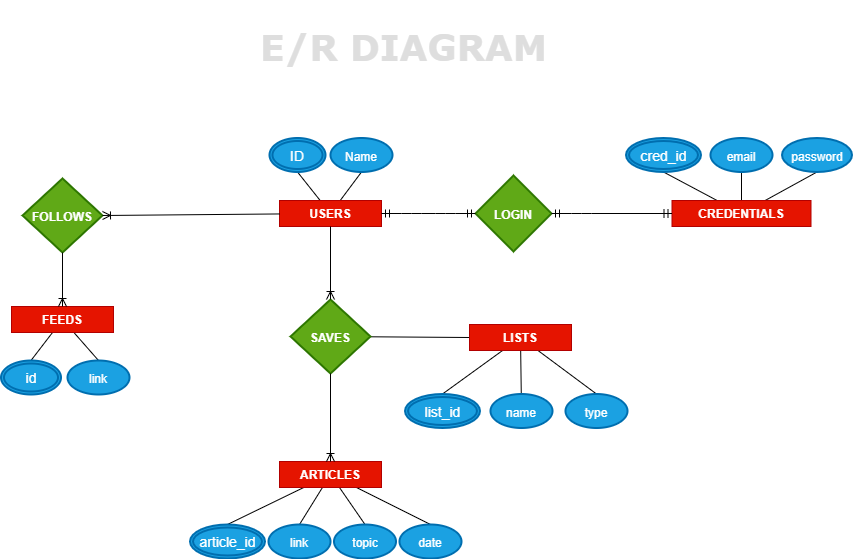

The diagram above was exported from draw.io. Its source (the exported page's mxGraphModel, read from the mxfile embedded in the PNG):
<mxGraphModel dx="1268" dy="801" grid="0" gridSize="10" guides="1" tooltips="1" connect="1" arrows="1" fold="1" page="0" pageScale="1" pageWidth="827" pageHeight="1169" math="0" shadow="0">
  <root>
    <mxCell id="Yl0KyTaM2_Ck8h2umk-o-0" />
    <mxCell id="Yl0KyTaM2_Ck8h2umk-o-1" parent="Yl0KyTaM2_Ck8h2umk-o-0" />
    <mxCell id="Yl0KyTaM2_Ck8h2umk-o-8" style="edgeStyle=none;rounded=0;orthogonalLoop=1;jettySize=auto;html=1;entryX=0.5;entryY=1;entryDx=0;entryDy=0;endArrow=none;endFill=0;endSize=4;" parent="Yl0KyTaM2_Ck8h2umk-o-1" source="Yl0KyTaM2_Ck8h2umk-o-2" target="Yl0KyTaM2_Ck8h2umk-o-7" edge="1">
      <mxGeometry relative="1" as="geometry" />
    </mxCell>
    <mxCell id="Yl0KyTaM2_Ck8h2umk-o-9" style="edgeStyle=none;rounded=0;orthogonalLoop=1;jettySize=auto;html=1;entryX=0.5;entryY=1;entryDx=0;entryDy=0;endArrow=none;endFill=0;endSize=4;" parent="Yl0KyTaM2_Ck8h2umk-o-1" source="Yl0KyTaM2_Ck8h2umk-o-2" target="Yl0KyTaM2_Ck8h2umk-o-5" edge="1">
      <mxGeometry relative="1" as="geometry" />
    </mxCell>
    <mxCell id="Yl0KyTaM2_Ck8h2umk-o-2" value="USERS" style="text;align=center;verticalAlign=middle;spacingLeft=4;spacingRight=4;rotatable=0;points=[[0,0.5],[1,0.5]];portConstraint=eastwest;fontSize=12;fontStyle=1;fillColor=#e51400;strokeColor=#B20000;fontColor=#ffffff;" parent="Yl0KyTaM2_Ck8h2umk-o-1" vertex="1">
      <mxGeometry x="254" y="120" width="102" height="26" as="geometry" />
    </mxCell>
    <mxCell id="Yl0KyTaM2_Ck8h2umk-o-3" value="&lt;b&gt;&lt;font style=&quot;font-size: 12px&quot;&gt;LOGIN&lt;/font&gt;&lt;/b&gt;" style="shape=rhombus;strokeWidth=2;fontSize=17;perimeter=rhombusPerimeter;whiteSpace=wrap;html=1;align=center;fontSize=14;fillColor=#60a917;strokeColor=#2D7600;fontColor=#ffffff;" parent="Yl0KyTaM2_Ck8h2umk-o-1" vertex="1">
      <mxGeometry x="450" y="95" width="76" height="76" as="geometry" />
    </mxCell>
    <mxCell id="Yl0KyTaM2_Ck8h2umk-o-4" value="" style="edgeStyle=entityRelationEdgeStyle;fontSize=12;html=1;endArrow=ERmandOne;startArrow=ERmandOne;exitX=1;exitY=0.5;exitDx=0;exitDy=0;entryX=0;entryY=0.5;entryDx=0;entryDy=0;" parent="Yl0KyTaM2_Ck8h2umk-o-1" source="Yl0KyTaM2_Ck8h2umk-o-2" target="Yl0KyTaM2_Ck8h2umk-o-3" edge="1">
      <mxGeometry width="100" height="100" relative="1" as="geometry">
        <mxPoint x="369.5" y="214.5" as="sourcePoint" />
        <mxPoint x="469.5" y="114.5" as="targetPoint" />
      </mxGeometry>
    </mxCell>
    <mxCell id="Yl0KyTaM2_Ck8h2umk-o-5" value="&lt;span style=&quot;font-size: 12px&quot;&gt;Name&lt;/span&gt;" style="ellipse;shape=ellipse;margin=10;strokeWidth=2;fontSize=14;whiteSpace=wrap;html=1;align=center;fillColor=#1ba1e2;strokeColor=#006EAF;fontColor=#ffffff;" parent="Yl0KyTaM2_Ck8h2umk-o-1" vertex="1">
      <mxGeometry x="305" y="57.5" width="62" height="34" as="geometry" />
    </mxCell>
    <mxCell id="Yl0KyTaM2_Ck8h2umk-o-7" value="ID" style="ellipse;shape=doubleEllipse;margin=3;strokeWidth=2;fontSize=14;whiteSpace=wrap;html=1;align=center;fillColor=#1ba1e2;strokeColor=#006EAF;fontColor=#ffffff;" parent="Yl0KyTaM2_Ck8h2umk-o-1" vertex="1">
      <mxGeometry x="244" y="57.5" width="56" height="34" as="geometry" />
    </mxCell>
    <mxCell id="Yl0KyTaM2_Ck8h2umk-o-21" style="edgeStyle=none;rounded=0;orthogonalLoop=1;jettySize=auto;html=1;entryX=0.5;entryY=1;entryDx=0;entryDy=0;endArrow=none;endFill=0;endSize=4;" parent="Yl0KyTaM2_Ck8h2umk-o-1" source="Yl0KyTaM2_Ck8h2umk-o-10" target="Yl0KyTaM2_Ck8h2umk-o-18" edge="1">
      <mxGeometry relative="1" as="geometry" />
    </mxCell>
    <mxCell id="Yl0KyTaM2_Ck8h2umk-o-23" style="edgeStyle=none;rounded=0;orthogonalLoop=1;jettySize=auto;html=1;entryX=0.5;entryY=1;entryDx=0;entryDy=0;endArrow=none;endFill=0;endSize=4;" parent="Yl0KyTaM2_Ck8h2umk-o-1" source="Yl0KyTaM2_Ck8h2umk-o-10" target="Yl0KyTaM2_Ck8h2umk-o-20" edge="1">
      <mxGeometry relative="1" as="geometry" />
    </mxCell>
    <mxCell id="Yl0KyTaM2_Ck8h2umk-o-24" style="edgeStyle=none;rounded=0;orthogonalLoop=1;jettySize=auto;html=1;endArrow=none;endFill=0;endSize=4;" parent="Yl0KyTaM2_Ck8h2umk-o-1" source="Yl0KyTaM2_Ck8h2umk-o-10" target="Yl0KyTaM2_Ck8h2umk-o-19" edge="1">
      <mxGeometry relative="1" as="geometry" />
    </mxCell>
    <mxCell id="Yl0KyTaM2_Ck8h2umk-o-10" value="CREDENTIALS" style="text;align=center;verticalAlign=middle;spacingLeft=4;spacingRight=4;rotatable=0;points=[[0,0.5],[1,0.5]];portConstraint=eastwest;fontSize=12;fontStyle=1;fillColor=#e51400;strokeColor=#B20000;fontColor=#ffffff;" parent="Yl0KyTaM2_Ck8h2umk-o-1" vertex="1">
      <mxGeometry x="646.5" y="120" width="139" height="26" as="geometry" />
    </mxCell>
    <mxCell id="Yl0KyTaM2_Ck8h2umk-o-12" value="" style="edgeStyle=entityRelationEdgeStyle;fontSize=12;html=1;endArrow=ERmandOne;startArrow=ERmandOne;exitX=1;exitY=0.5;exitDx=0;exitDy=0;entryX=0;entryY=0.5;entryDx=0;entryDy=0;" parent="Yl0KyTaM2_Ck8h2umk-o-1" source="Yl0KyTaM2_Ck8h2umk-o-3" target="Yl0KyTaM2_Ck8h2umk-o-10" edge="1">
      <mxGeometry width="100" height="100" relative="1" as="geometry">
        <mxPoint x="549.5" y="239" as="sourcePoint" />
        <mxPoint x="649.5" y="139" as="targetPoint" />
      </mxGeometry>
    </mxCell>
    <mxCell id="Yl0KyTaM2_Ck8h2umk-o-18" value="cred_id" style="ellipse;shape=doubleEllipse;margin=3;strokeWidth=2;fontSize=14;whiteSpace=wrap;html=1;align=center;fillColor=#1ba1e2;strokeColor=#006EAF;fontColor=#ffffff;" parent="Yl0KyTaM2_Ck8h2umk-o-1" vertex="1">
      <mxGeometry x="600.5" y="57.5" width="75" height="34" as="geometry" />
    </mxCell>
    <mxCell id="Yl0KyTaM2_Ck8h2umk-o-19" value="&lt;span style=&quot;font-size: 12px&quot;&gt;email&lt;/span&gt;" style="ellipse;shape=ellipse;margin=10;strokeWidth=2;fontSize=14;whiteSpace=wrap;html=1;align=center;fillColor=#1ba1e2;strokeColor=#006EAF;fontColor=#ffffff;" parent="Yl0KyTaM2_Ck8h2umk-o-1" vertex="1">
      <mxGeometry x="685" y="57.5" width="62" height="34" as="geometry" />
    </mxCell>
    <mxCell id="Yl0KyTaM2_Ck8h2umk-o-20" value="&lt;span style=&quot;font-size: 12px&quot;&gt;password&lt;/span&gt;" style="ellipse;shape=ellipse;margin=10;strokeWidth=2;fontSize=14;whiteSpace=wrap;html=1;align=center;fillColor=#1ba1e2;strokeColor=#006EAF;fontColor=#ffffff;" parent="Yl0KyTaM2_Ck8h2umk-o-1" vertex="1">
      <mxGeometry x="756.5" y="57.5" width="70" height="34" as="geometry" />
    </mxCell>
    <mxCell id="Yl0KyTaM2_Ck8h2umk-o-31" value="&lt;b&gt;&lt;font style=&quot;font-size: 12px&quot;&gt;FOLLOWS&lt;/font&gt;&lt;/b&gt;" style="shape=rhombus;strokeWidth=2;fontSize=17;perimeter=rhombusPerimeter;whiteSpace=wrap;html=1;align=center;fontSize=14;fillColor=#60a917;strokeColor=#2D7600;fontColor=#ffffff;" parent="Yl0KyTaM2_Ck8h2umk-o-1" vertex="1">
      <mxGeometry x="-3" y="98" width="80" height="74" as="geometry" />
    </mxCell>
    <mxCell id="Yl0KyTaM2_Ck8h2umk-o-32" value="" style="fontSize=12;html=1;endArrow=ERoneToMany;strokeWidth=1;entryX=1;entryY=0.5;entryDx=0;entryDy=0;" parent="Yl0KyTaM2_Ck8h2umk-o-1" source="Yl0KyTaM2_Ck8h2umk-o-2" target="Yl0KyTaM2_Ck8h2umk-o-31" edge="1">
      <mxGeometry width="100" height="100" relative="1" as="geometry">
        <mxPoint x="361.5" y="186" as="sourcePoint" />
        <mxPoint x="272.5" y="157" as="targetPoint" />
      </mxGeometry>
    </mxCell>
    <mxCell id="Yl0KyTaM2_Ck8h2umk-o-40" style="edgeStyle=none;rounded=0;orthogonalLoop=1;jettySize=auto;html=1;entryX=0.5;entryY=0;entryDx=0;entryDy=0;endArrow=none;endFill=0;endSize=4;strokeWidth=1;fontSize=12;" parent="Yl0KyTaM2_Ck8h2umk-o-1" source="Yl0KyTaM2_Ck8h2umk-o-35" target="Yl0KyTaM2_Ck8h2umk-o-39" edge="1">
      <mxGeometry relative="1" as="geometry" />
    </mxCell>
    <mxCell id="Yl0KyTaM2_Ck8h2umk-o-43" style="edgeStyle=none;rounded=0;orthogonalLoop=1;jettySize=auto;html=1;entryX=0.5;entryY=0;entryDx=0;entryDy=0;endArrow=none;endFill=0;endSize=4;strokeWidth=1;fontSize=12;" parent="Yl0KyTaM2_Ck8h2umk-o-1" source="Yl0KyTaM2_Ck8h2umk-o-35" target="Yl0KyTaM2_Ck8h2umk-o-42" edge="1">
      <mxGeometry relative="1" as="geometry" />
    </mxCell>
    <mxCell id="Yl0KyTaM2_Ck8h2umk-o-35" value="FEEDS" style="text;align=center;verticalAlign=middle;spacingLeft=4;spacingRight=4;rotatable=0;points=[[0,0.5],[1,0.5]];portConstraint=eastwest;fontSize=12;fontStyle=1;fillColor=#e51400;strokeColor=#B20000;fontColor=#ffffff;" parent="Yl0KyTaM2_Ck8h2umk-o-1" vertex="1">
      <mxGeometry x="-14" y="226" width="102" height="26" as="geometry" />
    </mxCell>
    <mxCell id="Yl0KyTaM2_Ck8h2umk-o-39" value="id" style="ellipse;shape=doubleEllipse;margin=3;strokeWidth=2;fontSize=14;whiteSpace=wrap;html=1;align=center;fillColor=#1ba1e2;strokeColor=#006EAF;fontColor=#ffffff;" parent="Yl0KyTaM2_Ck8h2umk-o-1" vertex="1">
      <mxGeometry x="-24.5" y="280" width="60" height="34" as="geometry" />
    </mxCell>
    <mxCell id="Yl0KyTaM2_Ck8h2umk-o-42" value="&lt;span style=&quot;font-size: 12px&quot;&gt;link&lt;/span&gt;" style="ellipse;shape=ellipse;margin=10;strokeWidth=2;fontSize=14;whiteSpace=wrap;html=1;align=center;fillColor=#1ba1e2;strokeColor=#006EAF;fontColor=#ffffff;" parent="Yl0KyTaM2_Ck8h2umk-o-1" vertex="1">
      <mxGeometry x="42" y="280" width="62" height="34" as="geometry" />
    </mxCell>
    <mxCell id="Yl0KyTaM2_Ck8h2umk-o-47" value="" style="fontSize=12;html=1;endArrow=ERoneToMany;strokeWidth=1;exitX=0.5;exitY=1;exitDx=0;exitDy=0;" parent="Yl0KyTaM2_Ck8h2umk-o-1" source="Yl0KyTaM2_Ck8h2umk-o-31" target="Yl0KyTaM2_Ck8h2umk-o-35" edge="1">
      <mxGeometry width="100" height="100" relative="1" as="geometry">
        <mxPoint x="10.664746543778847" y="174" as="sourcePoint" />
        <mxPoint x="146" y="206" as="targetPoint" />
      </mxGeometry>
    </mxCell>
    <mxCell id="yNfjIqD3EO6lBaAjZFps-21" style="edgeStyle=none;rounded=0;orthogonalLoop=1;jettySize=auto;html=1;entryX=0;entryY=0.5;entryDx=0;entryDy=0;endArrow=none;endFill=0;endSize=4;strokeWidth=1;fontSize=12;" parent="Yl0KyTaM2_Ck8h2umk-o-1" source="NtpXxf2WpUApAytg6oS8-0" target="yNfjIqD3EO6lBaAjZFps-0" edge="1">
      <mxGeometry relative="1" as="geometry" />
    </mxCell>
    <mxCell id="NtpXxf2WpUApAytg6oS8-0" value="&lt;span style=&quot;font-size: 12px&quot;&gt;&lt;b&gt;SAVES&lt;/b&gt;&lt;/span&gt;" style="shape=rhombus;strokeWidth=2;fontSize=17;perimeter=rhombusPerimeter;whiteSpace=wrap;html=1;align=center;fontSize=14;fillColor=#60a917;strokeColor=#2D7600;fontColor=#ffffff;" parent="Yl0KyTaM2_Ck8h2umk-o-1" vertex="1">
      <mxGeometry x="265" y="219" width="80" height="74" as="geometry" />
    </mxCell>
    <mxCell id="NtpXxf2WpUApAytg6oS8-4" style="edgeStyle=none;rounded=0;orthogonalLoop=1;jettySize=auto;html=1;entryX=0.5;entryY=0;entryDx=0;entryDy=0;endArrow=none;endFill=0;endSize=4;strokeWidth=1;fontSize=12;" parent="Yl0KyTaM2_Ck8h2umk-o-1" source="NtpXxf2WpUApAytg6oS8-1" target="NtpXxf2WpUApAytg6oS8-3" edge="1">
      <mxGeometry relative="1" as="geometry" />
    </mxCell>
    <mxCell id="yNfjIqD3EO6lBaAjZFps-14" style="edgeStyle=none;rounded=0;orthogonalLoop=1;jettySize=auto;html=1;entryX=0.5;entryY=0;entryDx=0;entryDy=0;endArrow=none;endFill=0;endSize=4;strokeWidth=1;fontSize=12;" parent="Yl0KyTaM2_Ck8h2umk-o-1" source="NtpXxf2WpUApAytg6oS8-1" target="yNfjIqD3EO6lBaAjZFps-12" edge="1">
      <mxGeometry relative="1" as="geometry" />
    </mxCell>
    <mxCell id="yNfjIqD3EO6lBaAjZFps-15" style="edgeStyle=none;rounded=0;orthogonalLoop=1;jettySize=auto;html=1;entryX=0.5;entryY=0;entryDx=0;entryDy=0;endArrow=none;endFill=0;endSize=4;strokeWidth=1;fontSize=12;" parent="Yl0KyTaM2_Ck8h2umk-o-1" source="NtpXxf2WpUApAytg6oS8-1" target="yNfjIqD3EO6lBaAjZFps-5" edge="1">
      <mxGeometry relative="1" as="geometry" />
    </mxCell>
    <mxCell id="yNfjIqD3EO6lBaAjZFps-16" style="edgeStyle=none;rounded=0;orthogonalLoop=1;jettySize=auto;html=1;entryX=0.5;entryY=0;entryDx=0;entryDy=0;endArrow=none;endFill=0;endSize=4;strokeWidth=1;fontSize=12;" parent="Yl0KyTaM2_Ck8h2umk-o-1" source="NtpXxf2WpUApAytg6oS8-1" target="yNfjIqD3EO6lBaAjZFps-13" edge="1">
      <mxGeometry relative="1" as="geometry" />
    </mxCell>
    <mxCell id="NtpXxf2WpUApAytg6oS8-1" value="ARTICLES" style="text;align=center;verticalAlign=middle;spacingLeft=4;spacingRight=4;rotatable=0;points=[[0,0.5],[1,0.5]];portConstraint=eastwest;fontSize=12;fontStyle=1;fillColor=#e51400;strokeColor=#B20000;fontColor=#ffffff;" parent="Yl0KyTaM2_Ck8h2umk-o-1" vertex="1">
      <mxGeometry x="254" y="381" width="102" height="26" as="geometry" />
    </mxCell>
    <mxCell id="NtpXxf2WpUApAytg6oS8-3" value="article_id" style="ellipse;shape=doubleEllipse;margin=3;strokeWidth=2;fontSize=14;whiteSpace=wrap;html=1;align=center;fillColor=#1ba1e2;strokeColor=#006EAF;fontColor=#ffffff;" parent="Yl0KyTaM2_Ck8h2umk-o-1" vertex="1">
      <mxGeometry x="164.5" y="444" width="75" height="34" as="geometry" />
    </mxCell>
    <mxCell id="yNfjIqD3EO6lBaAjZFps-22" style="edgeStyle=none;rounded=0;orthogonalLoop=1;jettySize=auto;html=1;entryX=0.5;entryY=0;entryDx=0;entryDy=0;endArrow=none;endFill=0;endSize=4;strokeWidth=1;fontSize=12;" parent="Yl0KyTaM2_Ck8h2umk-o-1" source="yNfjIqD3EO6lBaAjZFps-0" target="yNfjIqD3EO6lBaAjZFps-1" edge="1">
      <mxGeometry relative="1" as="geometry" />
    </mxCell>
    <mxCell id="yNfjIqD3EO6lBaAjZFps-23" style="edgeStyle=none;rounded=0;orthogonalLoop=1;jettySize=auto;html=1;endArrow=none;endFill=0;endSize=4;strokeWidth=1;fontSize=12;" parent="Yl0KyTaM2_Ck8h2umk-o-1" source="yNfjIqD3EO6lBaAjZFps-0" target="yNfjIqD3EO6lBaAjZFps-10" edge="1">
      <mxGeometry relative="1" as="geometry" />
    </mxCell>
    <mxCell id="yNfjIqD3EO6lBaAjZFps-24" style="edgeStyle=none;rounded=0;orthogonalLoop=1;jettySize=auto;html=1;entryX=0.5;entryY=0;entryDx=0;entryDy=0;endArrow=none;endFill=0;endSize=4;strokeWidth=1;fontSize=12;" parent="Yl0KyTaM2_Ck8h2umk-o-1" source="yNfjIqD3EO6lBaAjZFps-0" target="yNfjIqD3EO6lBaAjZFps-11" edge="1">
      <mxGeometry relative="1" as="geometry" />
    </mxCell>
    <mxCell id="yNfjIqD3EO6lBaAjZFps-0" value="LISTS" style="text;align=center;verticalAlign=middle;spacingLeft=4;spacingRight=4;rotatable=0;points=[[0,0.5],[1,0.5]];portConstraint=eastwest;fontSize=12;fontStyle=1;fillColor=#e51400;strokeColor=#B20000;fontColor=#ffffff;" parent="Yl0KyTaM2_Ck8h2umk-o-1" vertex="1">
      <mxGeometry x="444" y="244" width="102" height="26" as="geometry" />
    </mxCell>
    <mxCell id="yNfjIqD3EO6lBaAjZFps-1" value="list_id" style="ellipse;shape=doubleEllipse;margin=3;strokeWidth=2;fontSize=14;whiteSpace=wrap;html=1;align=center;fillColor=#1ba1e2;strokeColor=#006EAF;fontColor=#ffffff;" parent="Yl0KyTaM2_Ck8h2umk-o-1" vertex="1">
      <mxGeometry x="379.5" y="313.5" width="75" height="34" as="geometry" />
    </mxCell>
    <mxCell id="yNfjIqD3EO6lBaAjZFps-5" value="&lt;span style=&quot;font-size: 12px&quot;&gt;topic&lt;/span&gt;" style="ellipse;shape=ellipse;margin=10;strokeWidth=2;fontSize=14;whiteSpace=wrap;html=1;align=center;fillColor=#1ba1e2;strokeColor=#006EAF;fontColor=#ffffff;" parent="Yl0KyTaM2_Ck8h2umk-o-1" vertex="1">
      <mxGeometry x="308.5" y="444" width="62" height="34" as="geometry" />
    </mxCell>
    <mxCell id="yNfjIqD3EO6lBaAjZFps-6" value="" style="fontSize=12;html=1;endArrow=ERoneToMany;strokeWidth=1;entryX=0.5;entryY=0;entryDx=0;entryDy=0;" parent="Yl0KyTaM2_Ck8h2umk-o-1" source="Yl0KyTaM2_Ck8h2umk-o-2" target="NtpXxf2WpUApAytg6oS8-0" edge="1">
      <mxGeometry width="100" height="100" relative="1" as="geometry">
        <mxPoint x="300" y="290" as="sourcePoint" />
        <mxPoint x="400" y="190" as="targetPoint" />
      </mxGeometry>
    </mxCell>
    <mxCell id="yNfjIqD3EO6lBaAjZFps-8" value="" style="fontSize=12;html=1;endArrow=ERoneToMany;strokeWidth=1;exitX=0.5;exitY=1;exitDx=0;exitDy=0;" parent="Yl0KyTaM2_Ck8h2umk-o-1" source="NtpXxf2WpUApAytg6oS8-0" target="NtpXxf2WpUApAytg6oS8-1" edge="1">
      <mxGeometry width="100" height="100" relative="1" as="geometry">
        <mxPoint x="315.0133666274969" y="7.5" as="sourcePoint" />
        <mxPoint x="315.2413793103449" y="229.25862068965523" as="targetPoint" />
      </mxGeometry>
    </mxCell>
    <mxCell id="yNfjIqD3EO6lBaAjZFps-10" value="&lt;span style=&quot;font-size: 12px&quot;&gt;name&lt;/span&gt;" style="ellipse;shape=ellipse;margin=10;strokeWidth=2;fontSize=14;whiteSpace=wrap;html=1;align=center;fillColor=#1ba1e2;strokeColor=#006EAF;fontColor=#ffffff;" parent="Yl0KyTaM2_Ck8h2umk-o-1" vertex="1">
      <mxGeometry x="465" y="313.5" width="62" height="34" as="geometry" />
    </mxCell>
    <mxCell id="yNfjIqD3EO6lBaAjZFps-11" value="&lt;span style=&quot;font-size: 12px&quot;&gt;type&lt;/span&gt;" style="ellipse;shape=ellipse;margin=10;strokeWidth=2;fontSize=14;whiteSpace=wrap;html=1;align=center;fillColor=#1ba1e2;strokeColor=#006EAF;fontColor=#ffffff;" parent="Yl0KyTaM2_Ck8h2umk-o-1" vertex="1">
      <mxGeometry x="540" y="313.5" width="62" height="34" as="geometry" />
    </mxCell>
    <mxCell id="yNfjIqD3EO6lBaAjZFps-12" value="&lt;span style=&quot;font-size: 12px&quot;&gt;link&lt;/span&gt;" style="ellipse;shape=ellipse;margin=10;strokeWidth=2;fontSize=14;whiteSpace=wrap;html=1;align=center;fillColor=#1ba1e2;strokeColor=#006EAF;fontColor=#ffffff;" parent="Yl0KyTaM2_Ck8h2umk-o-1" vertex="1">
      <mxGeometry x="243" y="444" width="62" height="34" as="geometry" />
    </mxCell>
    <mxCell id="yNfjIqD3EO6lBaAjZFps-13" value="&lt;span style=&quot;font-size: 12px&quot;&gt;date&lt;/span&gt;" style="ellipse;shape=ellipse;margin=10;strokeWidth=2;fontSize=14;whiteSpace=wrap;html=1;align=center;fillColor=#1ba1e2;strokeColor=#006EAF;fontColor=#ffffff;" parent="Yl0KyTaM2_Ck8h2umk-o-1" vertex="1">
      <mxGeometry x="374" y="444" width="62" height="34" as="geometry" />
    </mxCell>
    <mxCell id="4DE9nN-Zcm0js4rHaLoh-0" value="&lt;h1 style=&quot;font-size: 36px&quot;&gt;&lt;font face=&quot;Verdana&quot; style=&quot;font-size: 36px&quot;&gt;E/R DIAGRAM&lt;/font&gt;&lt;/h1&gt;" style="text;html=1;resizable=0;points=[];autosize=1;align=center;verticalAlign=middle;spacingTop=-4;fontSize=36;fontFamily=Helvetica;fontStyle=1;labelBackgroundColor=none;labelBorderColor=none;fontColor=#DEDEDE;" parent="Yl0KyTaM2_Ck8h2umk-o-1" vertex="1">
      <mxGeometry x="229" y="-77.5" width="297" height="92" as="geometry" />
    </mxCell>
  </root>
</mxGraphModel>